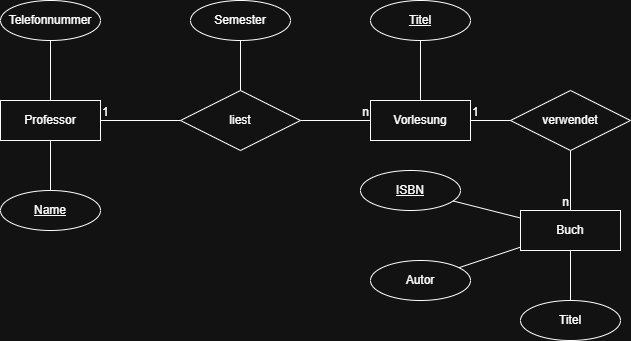

The diagram above was exported from draw.io. Its source (the exported page's mxGraphModel, read from the mxfile embedded in the PNG):
<mxGraphModel dx="778" dy="510" grid="1" gridSize="10" guides="1" tooltips="1" connect="1" arrows="1" fold="1" page="1" pageScale="1" pageWidth="827" pageHeight="1169" math="0" shadow="0">
  <root>
    <mxCell id="0" />
    <mxCell id="1" parent="0" />
    <mxCell id="vYhC-VXJ7biQQkOVx5U_-1" parent="1" style="whiteSpace=wrap;html=1;align=center;" value="Professor" vertex="1">
      <mxGeometry height="40" width="100" x="120" y="610" as="geometry" />
    </mxCell>
    <mxCell id="vYhC-VXJ7biQQkOVx5U_-2" parent="1" style="ellipse;whiteSpace=wrap;html=1;align=center;" value="Telefonnummer" vertex="1">
      <mxGeometry height="40" width="100" x="120" y="510" as="geometry" />
    </mxCell>
    <mxCell id="vYhC-VXJ7biQQkOVx5U_-3" parent="1" style="ellipse;whiteSpace=wrap;html=1;align=center;fontStyle=4;" value="Name" vertex="1">
      <mxGeometry height="40" width="100" x="120" y="700" as="geometry" />
    </mxCell>
    <mxCell id="vYhC-VXJ7biQQkOVx5U_-4" parent="1" style="shape=rhombus;perimeter=rhombusPerimeter;whiteSpace=wrap;html=1;align=center;" value="liest" vertex="1">
      <mxGeometry height="60" width="120" x="300" y="600" as="geometry" />
    </mxCell>
    <mxCell id="vYhC-VXJ7biQQkOVx5U_-7" parent="1" style="ellipse;whiteSpace=wrap;html=1;align=center;" value="Semester" vertex="1">
      <mxGeometry height="40" width="100" x="310" y="510" as="geometry" />
    </mxCell>
    <mxCell id="vYhC-VXJ7biQQkOVx5U_-8" edge="1" parent="1" source="vYhC-VXJ7biQQkOVx5U_-1" style="endArrow=none;html=1;rounded=0;" target="vYhC-VXJ7biQQkOVx5U_-4" value="">
      <mxGeometry relative="1" as="geometry">
        <mxPoint x="320" y="660" as="sourcePoint" />
        <mxPoint x="480" y="660" as="targetPoint" />
      </mxGeometry>
    </mxCell>
    <mxCell id="vYhC-VXJ7biQQkOVx5U_-9" connectable="0" parent="vYhC-VXJ7biQQkOVx5U_-8" style="resizable=0;html=1;whiteSpace=wrap;align=left;verticalAlign=bottom;" value="1" vertex="1">
      <mxGeometry relative="1" x="-1" as="geometry" />
    </mxCell>
    <mxCell id="vYhC-VXJ7biQQkOVx5U_-11" parent="1" style="whiteSpace=wrap;html=1;align=center;" value="Vorlesung" vertex="1">
      <mxGeometry height="40" width="100" x="490" y="610" as="geometry" />
    </mxCell>
    <mxCell id="vYhC-VXJ7biQQkOVx5U_-14" edge="1" parent="1" source="vYhC-VXJ7biQQkOVx5U_-4" style="endArrow=none;html=1;rounded=0;" target="vYhC-VXJ7biQQkOVx5U_-11" value="">
      <mxGeometry relative="1" as="geometry">
        <mxPoint x="320" y="660" as="sourcePoint" />
        <mxPoint x="480" y="660" as="targetPoint" />
      </mxGeometry>
    </mxCell>
    <mxCell id="vYhC-VXJ7biQQkOVx5U_-15" connectable="0" parent="vYhC-VXJ7biQQkOVx5U_-14" style="resizable=0;html=1;whiteSpace=wrap;align=right;verticalAlign=bottom;" value="n" vertex="1">
      <mxGeometry relative="1" x="1" as="geometry" />
    </mxCell>
    <mxCell id="vYhC-VXJ7biQQkOVx5U_-17" edge="1" parent="1" source="vYhC-VXJ7biQQkOVx5U_-4" style="endArrow=none;html=1;rounded=0;" target="vYhC-VXJ7biQQkOVx5U_-7" value="">
      <mxGeometry relative="1" as="geometry">
        <mxPoint x="320" y="660" as="sourcePoint" />
        <mxPoint x="480" y="660" as="targetPoint" />
      </mxGeometry>
    </mxCell>
    <mxCell id="vYhC-VXJ7biQQkOVx5U_-18" parent="1" style="ellipse;whiteSpace=wrap;html=1;align=center;fontStyle=4;" value="ISBN" vertex="1">
      <mxGeometry height="40" width="100" x="480" y="680" as="geometry" />
    </mxCell>
    <mxCell id="vYhC-VXJ7biQQkOVx5U_-19" parent="1" style="ellipse;whiteSpace=wrap;html=1;align=center;" value="Autor" vertex="1">
      <mxGeometry height="40" width="100" x="490" y="770" as="geometry" />
    </mxCell>
    <mxCell id="vYhC-VXJ7biQQkOVx5U_-20" parent="1" style="ellipse;whiteSpace=wrap;html=1;align=center;" value="Titel" vertex="1">
      <mxGeometry height="40" width="100" x="640" y="810" as="geometry" />
    </mxCell>
    <mxCell id="vYhC-VXJ7biQQkOVx5U_-21" edge="1" parent="1" source="vYhC-VXJ7biQQkOVx5U_-3" style="endArrow=none;html=1;rounded=0;" target="vYhC-VXJ7biQQkOVx5U_-1" value="">
      <mxGeometry relative="1" as="geometry">
        <mxPoint x="320" y="660" as="sourcePoint" />
        <mxPoint x="480" y="660" as="targetPoint" />
      </mxGeometry>
    </mxCell>
    <mxCell id="vYhC-VXJ7biQQkOVx5U_-22" edge="1" parent="1" source="vYhC-VXJ7biQQkOVx5U_-1" style="endArrow=none;html=1;rounded=0;" target="vYhC-VXJ7biQQkOVx5U_-2" value="">
      <mxGeometry relative="1" as="geometry">
        <mxPoint x="200" y="690" as="sourcePoint" />
        <mxPoint x="212" y="640" as="targetPoint" />
      </mxGeometry>
    </mxCell>
    <mxCell id="vYhC-VXJ7biQQkOVx5U_-23" parent="1" style="whiteSpace=wrap;html=1;align=center;" value="Buch" vertex="1">
      <mxGeometry height="40" width="100" x="640" y="720" as="geometry" />
    </mxCell>
    <mxCell id="vYhC-VXJ7biQQkOVx5U_-27" edge="1" parent="1" source="vYhC-VXJ7biQQkOVx5U_-33" style="endArrow=none;html=1;rounded=0;" target="vYhC-VXJ7biQQkOVx5U_-23" value="">
      <mxGeometry relative="1" as="geometry">
        <mxPoint x="620" y="680" as="sourcePoint" />
        <mxPoint x="480" y="680" as="targetPoint" />
      </mxGeometry>
    </mxCell>
    <mxCell id="vYhC-VXJ7biQQkOVx5U_-28" connectable="0" parent="vYhC-VXJ7biQQkOVx5U_-27" style="resizable=0;html=1;whiteSpace=wrap;align=left;verticalAlign=bottom;" value="" vertex="1">
      <mxGeometry relative="1" x="-1" as="geometry" />
    </mxCell>
    <mxCell id="vYhC-VXJ7biQQkOVx5U_-29" connectable="0" parent="vYhC-VXJ7biQQkOVx5U_-27" style="resizable=0;html=1;whiteSpace=wrap;align=right;verticalAlign=bottom;" value="n" vertex="1">
      <mxGeometry relative="1" x="1" as="geometry" />
    </mxCell>
    <mxCell id="vYhC-VXJ7biQQkOVx5U_-30" edge="1" parent="1" source="vYhC-VXJ7biQQkOVx5U_-18" style="endArrow=none;html=1;rounded=0;" target="vYhC-VXJ7biQQkOVx5U_-23" value="">
      <mxGeometry relative="1" as="geometry">
        <mxPoint x="320" y="660" as="sourcePoint" />
        <mxPoint x="480" y="660" as="targetPoint" />
      </mxGeometry>
    </mxCell>
    <mxCell id="vYhC-VXJ7biQQkOVx5U_-31" edge="1" parent="1" source="vYhC-VXJ7biQQkOVx5U_-23" style="endArrow=none;html=1;rounded=0;" target="vYhC-VXJ7biQQkOVx5U_-19" value="">
      <mxGeometry relative="1" as="geometry">
        <mxPoint x="320" y="660" as="sourcePoint" />
        <mxPoint x="480" y="660" as="targetPoint" />
      </mxGeometry>
    </mxCell>
    <mxCell id="vYhC-VXJ7biQQkOVx5U_-32" edge="1" parent="1" source="vYhC-VXJ7biQQkOVx5U_-23" style="endArrow=none;html=1;rounded=0;" target="vYhC-VXJ7biQQkOVx5U_-20" value="">
      <mxGeometry relative="1" as="geometry">
        <mxPoint x="320" y="660" as="sourcePoint" />
        <mxPoint x="480" y="660" as="targetPoint" />
      </mxGeometry>
    </mxCell>
    <mxCell id="vYhC-VXJ7biQQkOVx5U_-33" parent="1" style="shape=rhombus;perimeter=rhombusPerimeter;whiteSpace=wrap;html=1;align=center;" value="verwendet" vertex="1">
      <mxGeometry height="60" width="120" x="630" y="600" as="geometry" />
    </mxCell>
    <mxCell id="vYhC-VXJ7biQQkOVx5U_-34" edge="1" parent="1" source="vYhC-VXJ7biQQkOVx5U_-11" style="endArrow=none;html=1;rounded=0;" target="vYhC-VXJ7biQQkOVx5U_-33" value="">
      <mxGeometry relative="1" as="geometry">
        <mxPoint x="320" y="660" as="sourcePoint" />
        <mxPoint x="480" y="660" as="targetPoint" />
      </mxGeometry>
    </mxCell>
    <mxCell id="vYhC-VXJ7biQQkOVx5U_-35" connectable="0" parent="vYhC-VXJ7biQQkOVx5U_-34" style="resizable=0;html=1;whiteSpace=wrap;align=left;verticalAlign=bottom;" value="1" vertex="1">
      <mxGeometry relative="1" x="-1" as="geometry" />
    </mxCell>
    <mxCell id="vYhC-VXJ7biQQkOVx5U_-36" connectable="0" parent="vYhC-VXJ7biQQkOVx5U_-34" style="resizable=0;html=1;whiteSpace=wrap;align=right;verticalAlign=bottom;" value="" vertex="1">
      <mxGeometry relative="1" x="1" as="geometry" />
    </mxCell>
    <mxCell id="vYhC-VXJ7biQQkOVx5U_-38" parent="1" style="ellipse;whiteSpace=wrap;html=1;align=center;fontStyle=4;" value="Titel" vertex="1">
      <mxGeometry height="40" width="100" x="490" y="510" as="geometry" />
    </mxCell>
    <mxCell id="vYhC-VXJ7biQQkOVx5U_-39" edge="1" parent="1" source="vYhC-VXJ7biQQkOVx5U_-11" style="endArrow=none;html=1;rounded=0;" target="vYhC-VXJ7biQQkOVx5U_-38" value="">
      <mxGeometry relative="1" as="geometry">
        <mxPoint x="480" y="640" as="sourcePoint" />
        <mxPoint x="480" y="590" as="targetPoint" />
      </mxGeometry>
    </mxCell>
  </root>
</mxGraphModel>